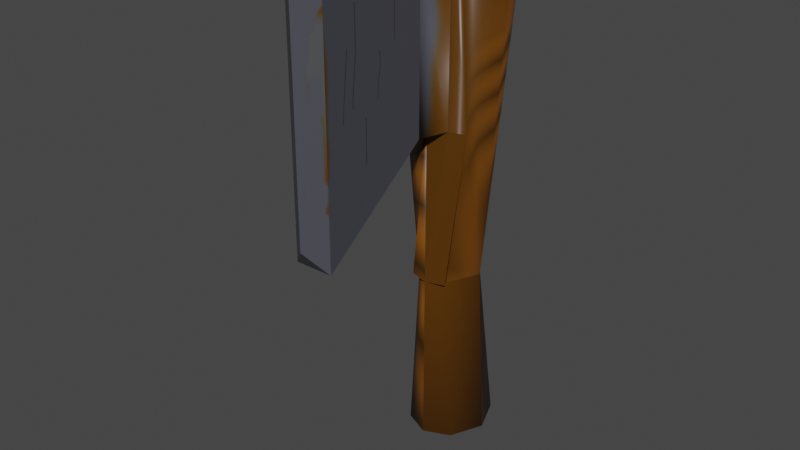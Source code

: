 # Source: bronzeaxe.blend  (saved by Blender 2.82.7; exported with 4.5.12 LTS)
import bpy
from mathutils import Matrix  # noqa: F401  (used for matrix-valued properties, if any)

bpy.ops.wm.read_factory_settings(use_empty=True)
scene = bpy.context.scene
scene.name = 'Scene'

# ---- collections
col_collection = bpy.data.collections.new('Collection'); scene.collection.children.link(col_collection)

# ---- images (referenced by path relative to the original .blend; pixels are not part of the script)
import os
ASSET_DIR = os.environ.get("B2B_ASSET_DIR", "")  # directory of the original .blend (textures are referenced by path, not embedded)
HERE = os.path.dirname(os.path.abspath(__file__))  # packed textures are extracted next to this script under _unpacked/

def load_image(name, relpath, width, height, colorspace="sRGB"):
    """Load a texture the original file referenced (path relative to the .blend, or extracted next to this script)."""
    p = next((c for c in (os.path.join(HERE, relpath), os.path.join(ASSET_DIR, relpath)) if relpath and os.path.exists(c)), "")
    if p:
        img = bpy.data.images.load(p, check_existing=True)
        img.name = name
    else:  # same state as the original file: an image datablock whose file is absent (Cycles renders it pink)
        img = bpy.data.images.new(name, width, height)
        img.source = "FILE"
        img.filepath = "//" + (relpath or name)
    img.colorspace_settings.name = colorspace
    return img
img_material_base_color = load_image('Material Base Color', '_unpacked/Material_Base_Color.8b8e219d.png', 1024, 1024, 'sRGB')

# ---- materials (node trees are filled in below, after node groups)
mat_material = bpy.data.materials.new('Material')
mat_material.alpha_threshold = 0.0
mat_material.use_transparent_shadow = False
mat_material.line_color = (0.0, 0.0, 0.0, 1.0)

# ---- material node trees
mat_material.use_nodes = True; mat_material.node_tree.nodes.clear()
_N = mat_material.node_tree.nodes; _L = mat_material.node_tree.links
n0 = _N.new('ShaderNodeOutputMaterial'); n0.name = 'Material Output'; n0.location = (300, 300)
n1 = _N.new('ShaderNodeBsdfPrincipled'); n1.name = 'Principled BSDF'; n1.location = (10, 300)
n1.distribution = 'GGX'
n1.subsurface_method = 'BURLEY'
n1.inputs[2].default_value = 0.4
n1.inputs[3].default_value = 1.45
n1.inputs[27].default_value = (0.0, 0.0, 0.0, 1.0)
n1.inputs[28].default_value = 1.0
n2 = _N.new('ShaderNodeTexImage'); n2.name = 'Image Texture'; n2.location = (-280, 280)
n2.image = img_material_base_color
_L.new(n1.outputs[0], n0.inputs[0])
_L.new(n2.outputs[0], n1.inputs[0])
n0.is_active_output = True

# ---- world
world_world = bpy.data.worlds.new('World'); scene.world = world_world
world_world.use_nodes = True; world_world.node_tree.nodes.clear()
_N = world_world.node_tree.nodes; _L = world_world.node_tree.links
n0 = _N.new('ShaderNodeOutputWorld'); n0.name = 'World Output'; n0.location = (300, 300)
n1 = _N.new('ShaderNodeBackground'); n1.name = 'Background'; n1.location = (10, 300)
n1.inputs[0].default_value = (0.05088, 0.05088, 0.05088, 1.0)
_L.new(n1.outputs[0], n0.inputs[0])
n0.is_active_output = True
world_world.color = (0.05088, 0.05088, 0.05088)
world_world.use_sun_shadow = False
world_world.sun_shadow_jitter_overblur = 0.0

# ---- meshes
me_cube = bpy.data.meshes.new('Cube')
me_cube.from_pydata([(-0.2203, 0.1967, 1.784), (-0.152, 0.1967, -1.0), (-0.2124, -0.1906, 1.784), (-0.1441, -0.1906, -1.0), (-0.2307, 0.0, -1.0), (0.0, 0.2597, -1.0), (-0.08646, -0.1906, 0.0), (-0.09434, 0.1052, 0.0), (0.004558, -0.2571, 1.784), (0.004558, -0.2571, -1.0), (-0.2991, 0.0, 1.784), (0.0, 0.2597, 1.784), (0.0, 0.1682, 0.0), (0.0, 0.0, -1.132), (-0.1731, 0.0, 0.0), (0.004558, -0.2571, 0.0), (0.0, 0.0, 1.911), (-0.1039, -0.2238, 1.784), (-0.1911, -0.1793, 0.8816), (-0.1582, -0.2072, 1.784), (-0.1039, -0.2238, 0.0), (0.004558, -0.2571, 0.8919), (0.004558, -0.4248, 1.784), (-0.1039, -0.2238, 0.8919), (0.004558, -0.2571, 1.784), (-0.1039, -0.2238, 1.784), (0.004558, -0.2571, 0.8919), (-0.1039, -0.2238, 0.8919), (-0.05417, -0.3915, 1.784), (0.004558, -0.4248, 0.8919), (-0.05417, -0.3915, 0.8919), (-0.1039, -1.1, 1.988), (-0.1039, -1.1, 0.4455), (0.001197, -0.3915, 1.784), (0.001197, -0.3915, 0.8919), (0.001197, -1.1, 1.988), (0.001197, -1.1, 0.4455), (0.01504, -1.195, 1.833), (0.01504, -1.195, 0.5717), (0.2302, 0.1967, 1.784), (0.1618, 0.1967, -1.0), (0.2223, -0.1906, 1.784), (0.1539, -0.1906, -1.0), (0.2405, 0.0, -1.0), (0.09629, -0.1906, 0.0), (0.1042, 0.1052, 0.0), (0.005277, -0.2571, 1.784), (0.3089, 0.0, 1.784), (0.1829, 0.0, 0.0), (0.1138, -0.2238, 1.784), (0.2009, -0.1793, 0.8816), (0.168, -0.2072, 1.784), (0.1138, -0.2238, 0.0), (0.005277, -0.2571, 0.8919), (0.1138, -0.2238, 0.8919), (0.1138, -0.2238, 1.784), (0.1138, -0.2238, 0.8919), (0.064, -0.3915, 1.784), (0.064, -0.3915, 0.8919), (0.1138, -1.1, 1.988), (0.1138, -1.1, 0.4455)], [(52, 44)], [(16, 10, 2, 19, 17, 8), (23, 17, 19, 2, 18), (14, 10, 0, 7), (1, 7, 12, 5), (7, 0, 11, 12), (4, 13, 9, 3), (1, 5, 13, 4), (4, 14, 7, 1), (14, 4, 3, 6), (6, 18, 2, 10, 14), (9, 15, 20, 6, 3), (11, 0, 10, 16), (9, 13, 5, 12, 11, 16, 8, 21, 15), (15, 21, 23, 18, 6, 20), (21, 8, 17, 23), (23, 27, 25, 17), (21, 26, 27, 23), (8, 24, 26, 21), (27, 30, 28, 25), (26, 29, 30, 27), (32, 30, 34, 36), (25, 24, 22, 28), (32, 36, 38), (32, 38, 37, 31), (30, 28, 33, 34), (28, 31, 35, 33), (37, 35, 31), (28, 30, 32, 31), (54, 50, 41, 51, 49), (48, 45, 39, 47), (43, 40, 45, 48), (48, 44, 42, 43), (44, 48, 47, 41, 50), (53, 46, 49, 54), (54, 49, 55, 56), (56, 55, 57, 58), (57, 59, 60, 58), (35, 59, 57, 33), (37, 59, 35), (38, 60, 59, 37), (36, 60, 38), (53, 15, 52, 50, 56), (56, 58, 34, 53), (34, 58, 60, 36), (57, 55, 24, 33), (24, 25, 28, 33), (42, 44, 15, 9), (5, 40, 43, 13), (39, 45, 12, 11), (47, 39, 11, 16), (47, 16, 46, 41), (42, 9, 13, 43), (45, 40, 5, 12)])
me_cube.polygons.foreach_set('use_smooth', [1, 1, 1, 1, 1, 1, 1, 1, 1, 1, 1, 1, 1, 1, 1, 1, 1, 1, 1, 1, 1, 1, 0, 0, 1, 1, 1, 0, 1, 1, 1, 1, 1, 1, 1, 1, 0, 1, 1, 0, 0, 0, 1, 1, 1, 0, 1, 1, 0, 1, 1, 1, 0])
_uv = me_cube.uv_layers.new(name='UVMap')
_uv.uv.foreach_set('vector', [0.4777, 0.8158, 0.3905, 0.8235, 0.4108, 0.7668, 0.4254, 0.7611, 0.44, 0.7554, 0.4692, 0.7439, 0.505, 0.7367, 0.505, 0.9961, 0.4924, 0.9961, 0.4798, 0.9961, 0.4864, 0.7337, 0.825, 0.5309, 0.7927, 0.01215, 0.8342, 0.01234, 0.8566, 0.531, 0.8518, 0.822, 0.8566, 0.531, 0.8877, 0.531, 0.8976, 0.822, 0.8566, 0.531, 0.8342, 0.01234, 0.8976, 0.0123, 0.8877, 0.531, 0.2051, 0.835, 0.2741, 0.8446, 0.264, 0.9126, 0.2247, 0.8911, 0.2311, 0.7798, 0.2741, 0.7642, 0.2741, 0.8446, 0.2051, 0.835, 0.8102, 0.8218, 0.825, 0.5309, 0.8566, 0.531, 0.8518, 0.822, 0.9889, 0.5312, 0.9985, 0.8219, 0.9402, 0.8226, 0.9306, 0.5318, 0.9306, 0.5318, 0.9432, 0.2752, 0.9402, 0.01279, 0.9985, 0.01216, 0.9889, 0.5312, 0.9061, 0.823, 0.9032, 0.5322, 0.9243, 0.5319, 0.9306, 0.5318, 0.9402, 0.8226, 0.4777, 0.8937, 0.4159, 0.8791, 0.3905, 0.8235, 0.4777, 0.8158, 0.002159, 0.05172, 0.07378, 0.01328, 0.1461, 0.05172, 0.1206, 0.3426, 0.1461, 0.8614, 0.07378, 0.8985, 0.002159, 0.8614, 0.002159, 0.602, 0.002159, 0.3426, 0.9032, 0.5322, 0.9006, 0.2728, 0.9217, 0.2725, 0.9432, 0.2752, 0.9306, 0.5318, 0.9243, 0.5319, 0.5302, 0.7367, 0.5302, 0.9961, 0.505, 0.9961, 0.505, 0.7367, 0.0, 0.0, 0.0, 0.0, 0.0, 0.0, 0.0, 0.0, 0.0, 0.0, 0.0, 0.0, 0.0, 0.0, 0.0, 0.0, 0.0, 0.0, 0.0, 0.0, 0.0, 0.0, 0.0, 0.0, 0.4228, 0.1365, 0.3761, 0.1365, 0.3761, 0.396, 0.4228, 0.396, 0.3531, 0.7513, 0.3663, 0.798, 0.3793, 0.7841, 0.3793, 0.7335, 0.4184, 0.7341, 0.4284, 0.5117, 0.4435, 0.5126, 0.4472, 0.7358, 0.3793, 0.8635, 0.3531, 0.8462, 0.3663, 0.7999, 0.3793, 0.8135, 0.296, 0.9177, 0.323, 0.9177, 0.3163, 0.8809, 0.1787, 0.006731, 0.1523, 0.04342, 0.1523, 0.4102, 0.1787, 0.4554, 0.6742, 0.6201, 0.6742, 0.8795, 0.66, 0.8795, 0.66, 0.6201, 0.5277, 0.5151, 0.5399, 0.7244, 0.5109, 0.7251, 0.5125, 0.5154, 0.6019, 0.67, 0.6381, 0.6444, 0.6506, 0.67, 0.3761, 0.396, 0.3761, 0.1365, 0.1787, 0.006731, 0.1787, 0.4554, 0.3893, 0.7261, 0.4165, 0.7286, 0.4165, 0.4661, 0.4008, 0.4664, 0.3851, 0.4667, 0.7179, 0.5334, 0.7537, 0.5354, 0.7895, 0.01798, 0.7306, 0.01458, 0.6959, 0.8234, 0.7547, 0.8268, 0.7537, 0.5354, 0.7179, 0.5334, 0.2202, 0.7574, 0.2631, 0.7576, 0.2483, 0.4667, 0.2054, 0.4665, 0.6799, 0.531, 0.7179, 0.5334, 0.7306, 0.01458, 0.6926, 0.01225, 0.6841, 0.2745, 0.3579, 0.7266, 0.3537, 0.4673, 0.3851, 0.4667, 0.3893, 0.7261, 0.0, 0.0, 0.0, 0.0, 0.0, 0.0, 0.0, 0.0, 0.6746, 0.1365, 0.6746, 0.396, 0.6279, 0.396, 0.6279, 0.1365, 0.6279, 0.396, 0.4305, 0.4554, 0.4305, 0.006731, 0.6279, 0.1365, 0.5109, 0.7251, 0.4799, 0.7258, 0.4951, 0.5159, 0.5125, 0.5154, 0.6019, 0.67, 0.6247, 0.617, 0.6381, 0.6444, 0.3163, 0.8809, 0.3519, 0.9176, 0.3519, 0.4689, 0.3163, 0.5141, 0.323, 0.9177, 0.3519, 0.9176, 0.3163, 0.8809, 0.6003, 0.4661, 0.6003, 0.7255, 0.5686, 0.7255, 0.5417, 0.469, 0.5688, 0.4661, 0.4781, 0.4662, 0.4608, 0.5136, 0.4435, 0.5126, 0.4476, 0.4741, 0.4435, 0.5126, 0.4608, 0.5136, 0.4781, 0.7376, 0.4472, 0.7358, 0.4951, 0.5159, 0.4799, 0.4675, 0.5103, 0.4765, 0.5125, 0.5154, 0.5103, 0.4765, 0.5399, 0.4661, 0.5277, 0.5151, 0.5125, 0.5154, 0.2483, 0.4667, 0.2631, 0.7576, 0.2939, 0.7576, 0.2939, 0.4667, 0.6621, 0.4644, 0.6191, 0.4863, 0.6023, 0.5449, 0.6734, 0.5366, 0.1491, 0.47, 0.182, 0.9895, 0.2033, 0.9899, 0.2033, 0.471, 0.5422, 0.7989, 0.5585, 0.857, 0.6199, 0.8798, 0.6322, 0.8112, 0.5422, 0.7989, 0.6322, 0.8112, 0.6322, 0.7316, 0.571, 0.7461, 0.6307, 0.5981, 0.6734, 0.614, 0.6734, 0.5366, 0.6023, 0.5449, 0.7537, 0.5354, 0.7547, 0.8268, 0.7895, 0.8287, 0.7817, 0.5369])
me_cube.materials.append(mat_material)
me_cube.use_remesh_preserve_volume = False
me_cube.use_remesh_preserve_attributes = False
me_cube.use_mirror_vertex_groups = False
me_cube.update()

# ---- objects
ob_cube = bpy.data.objects.new('Cube', me_cube)

# ---- transforms, parenting, visibility, modifiers, constraints
ob_cube.location = (0.0, 0.0, 0.0)
ob_cube.lock_rotations_4d = False
ob_cube.empty_display_type = 'ARROWS'
ob_cube.lineart.crease_threshold = 0.0
_vg = ob_cube.vertex_groups.new(name='Group')

# ---- collection membership
col_collection.objects.link(ob_cube)

# ---- scene / render settings (as saved in the file)
scene.frame_start = 1; scene.frame_end = 250; scene.frame_set(0)
scene.render.engine = 'BLENDER_EEVEE_NEXT'
scene.cycles.use_denoising = False
scene.cycles.samples = 128
scene.cycles.sampling_pattern = 'TABULATED_SOBOL'
scene.cycles.use_adaptive_sampling = False
scene.cycles.use_light_tree = False
scene.view_settings.view_transform = 'Filmic'
bpy.context.view_layer.update()

# ---- added for rendering (the .blend has no active camera and no usable light): camera, sun
cam_auto = bpy.data.cameras.new('AutoCamera')
cam_auto.lens = 50.0
cam_auto.sensor_width = 36.0
cam_auto.clip_end = 1000.0
ob_auto_camera = bpy.data.objects.new('AutoCamera', cam_auto)
scene.collection.objects.link(ob_auto_camera)
ob_auto_camera.location = (3.23945, -4.3489, 3.01565)
ob_auto_camera.rotation_euler = (1.09748, -7.21219e-08, 0.694738)
scene.camera = ob_auto_camera
light_auto_sun = bpy.data.lights.new('AutoSun', 'SUN')
light_auto_sun.energy = 3.0
light_auto_sun.angle = 0.0523599
ob_auto_sun = bpy.data.objects.new('AutoSun', light_auto_sun)
scene.collection.objects.link(ob_auto_sun)
ob_auto_sun.rotation_euler = (0.872665, 0.174533, 0.523599)
bpy.context.view_layer.update()
